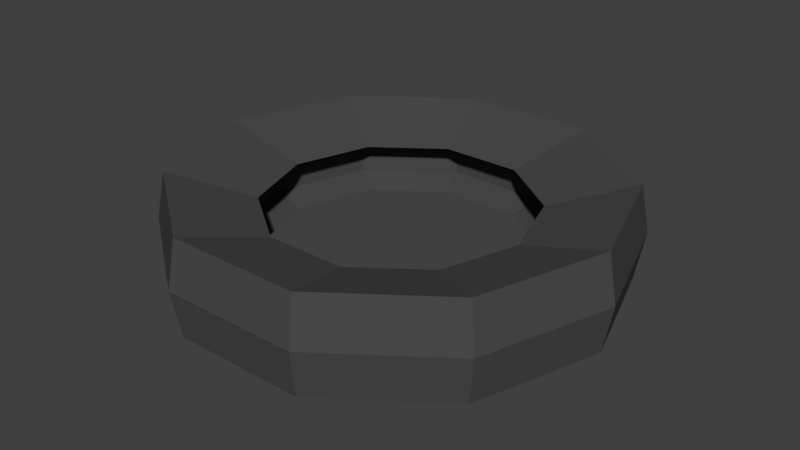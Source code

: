 # Source: Tyre.blend  (saved by Blender 2.79.0; exported with 4.5.12 LTS)
import bpy
from mathutils import Matrix  # noqa: F401  (used for matrix-valued properties, if any)

bpy.ops.wm.read_factory_settings(use_empty=True)
scene = bpy.context.scene
scene.name = 'Scene'

# ---- collections
col_collection_1 = bpy.data.collections.new('Collection 1'); scene.collection.children.link(col_collection_1)

# ---- materials (node trees are filled in below, after node groups)
mat_tyrerubber = bpy.data.materials.new('TyreRubber')
mat_tyrerubber.alpha_threshold = 0.0
mat_tyrerubber.use_transparent_shadow = False
mat_tyrerubber.diffuse_color = (0.06998, 0.06998, 0.06998, 1.0)
mat_tyrerubber.roughness = 0.5

# ---- material node trees

# ---- world
world_world = bpy.data.worlds.new('World'); scene.world = world_world
world_world.color = (0.05088, 0.05088, 0.05088)
world_world.use_sun_shadow = False
world_world.sun_shadow_jitter_overblur = 0.0
world_world.cycles.sampling_method = 'MANUAL'

# ---- meshes
me_torus = bpy.data.meshes.new('Torus')
me_torus.from_pydata([(1.111, 5.738e-09, 0.2401), (1.067, 9.993e-09, 0.4757), (0.6433, -1.223e-08, 0.3581), (0.6433, -1.223e-08, 0.1211), (1.067, 9.993e-09, 0.004617), (0.8986, 0.6529, 0.2401), (0.8633, 0.6272, 0.4757), (0.5204, 0.3781, 0.3581), (0.5204, 0.3781, 0.1211), (0.8633, 0.6272, 0.004617), (0.3432, 1.056, 0.2401), (0.3298, 1.015, 0.4757), (0.1988, 0.6118, 0.3581), (0.1988, 0.6118, 0.1211), (0.3298, 1.015, 0.004617), (-0.3432, 1.056, 0.2401), (-0.3298, 1.015, 0.4757), (-0.1988, 0.6118, 0.3581), (-0.1988, 0.6118, 0.1211), (-0.3298, 1.015, 0.004617), (-0.8986, 0.6529, 0.2401), (-0.8633, 0.6272, 0.4757), (-0.5204, 0.3781, 0.3581), (-0.5204, 0.3781, 0.1211), (-0.8633, 0.6272, 0.004617), (-1.111, 1.028e-07, 0.2401), (-1.067, 1.033e-07, 0.4757), (-0.6433, 4.401e-08, 0.3581), (-0.6433, 4.401e-08, 0.1211), (-1.067, 1.033e-07, 0.004617), (-0.8986, -0.6529, 0.2401), (-0.8633, -0.6272, 0.4757), (-0.5204, -0.3781, 0.3581), (-0.5204, -0.3781, 0.1211), (-0.8633, -0.6272, 0.004617), (-0.3432, -1.056, 0.2401), (-0.3298, -1.015, 0.4757), (-0.1988, -0.6118, 0.3581), (-0.1988, -0.6118, 0.1211), (-0.3298, -1.015, 0.004617), (0.3432, -1.056, 0.2401), (0.3298, -1.015, 0.4757), (0.1988, -0.6118, 0.3581), (0.1988, -0.6118, 0.1211), (0.3298, -1.015, 0.004617), (0.8986, -0.6529, 0.2401), (0.8633, -0.6272, 0.4757), (0.5204, -0.3781, 0.3581), (0.5204, -0.3781, 0.1211), (0.8633, -0.6272, 0.004617), (-0.2437, -0.75, 0.169), (0.2437, -0.75, 0.169), (-0.638, 0.4635, 0.2974), (-0.638, 0.4635, 0.169), (0.2437, 0.75, 0.2974), (-0.2437, 0.75, 0.2974), (0.7886, -6.142e-09, 0.2974), (0.7886, -6.142e-09, 0.169), (0.2437, -0.75, 0.2974), (0.638, -0.4635, 0.169), (-0.2437, -0.75, 0.2974), (-0.638, -0.4635, 0.2974), (-0.638, -0.4635, 0.169), (0.2437, 0.75, 0.169), (-0.7886, 6.28e-08, 0.2974), (-0.7886, 6.28e-08, 0.169), (0.638, 0.4635, 0.2974), (0.638, -0.4635, 0.2974), (-0.2437, 0.75, 0.169), (0.638, 0.4635, 0.169)], [], [(0, 5, 6, 1), (1, 6, 7, 2), (8, 3, 57, 69), (3, 8, 9, 4), (4, 9, 5, 0), (5, 10, 11, 6), (6, 11, 12, 7), (2, 7, 66, 56), (8, 13, 14, 9), (9, 14, 10, 5), (10, 15, 16, 11), (11, 16, 17, 12), (37, 42, 58, 60), (13, 18, 19, 14), (14, 19, 15, 10), (15, 20, 21, 16), (16, 21, 22, 17), (17, 22, 52, 55), (18, 23, 24, 19), (19, 24, 20, 15), (20, 25, 26, 21), (21, 26, 27, 22), (27, 32, 61, 64), (23, 28, 29, 24), (24, 29, 25, 20), (25, 30, 31, 26), (26, 31, 32, 27), (18, 13, 63, 68), (28, 33, 34, 29), (29, 34, 30, 25), (30, 35, 36, 31), (31, 36, 37, 32), (33, 28, 65, 62), (33, 38, 39, 34), (34, 39, 35, 30), (35, 40, 41, 36), (36, 41, 42, 37), (22, 27, 64, 52), (38, 43, 44, 39), (39, 44, 40, 35), (40, 45, 46, 41), (41, 46, 47, 42), (38, 33, 62, 50), (43, 48, 49, 44), (44, 49, 45, 40), (45, 0, 1, 46), (46, 1, 2, 47), (42, 47, 67, 58), (48, 3, 4, 49), (49, 4, 0, 45), (56, 66, 69, 57), (66, 54, 63, 69), (54, 55, 68, 63), (55, 52, 53, 68), (52, 64, 65, 53), (64, 61, 62, 65), (61, 60, 50, 62), (60, 58, 51, 50), (58, 67, 59, 51), (67, 56, 57, 59), (48, 43, 51, 59), (13, 8, 69, 63), (43, 38, 50, 51), (7, 12, 54, 66), (32, 37, 60, 61), (47, 2, 56, 67), (3, 48, 59, 57), (12, 17, 55, 54), (28, 23, 53, 65), (23, 18, 68, 53)])
me_torus.materials.append(mat_tyrerubber)
me_torus.use_remesh_preserve_volume = False
me_torus.use_remesh_preserve_attributes = False
me_torus.use_mirror_vertex_groups = False
me_torus.update()

# ---- objects
ob_torus = bpy.data.objects.new('Torus', me_torus)

# ---- transforms, parenting, visibility, modifiers, constraints
ob_torus.location = (0.0, 0.0, 0.0)
ob_torus.lineart.crease_threshold = 0.0

# ---- collection membership
col_collection_1.objects.link(ob_torus)

# ---- scene / render settings (as saved in the file)
scene.frame_start = 1; scene.frame_end = 250; scene.frame_set(1)
scene.render.engine = 'BLENDER_EEVEE_NEXT'
scene.render.resolution_percentage = 50
scene.render.dither_intensity = 0.0
scene.cycles.use_denoising = False
scene.cycles.samples = 128
scene.cycles.sampling_pattern = 'TABULATED_SOBOL'
scene.cycles.use_adaptive_sampling = False
scene.cycles.use_light_tree = False
scene.cycles.blur_glossy = 0.0
scene.cycles.sample_clamp_indirect = 0.0
scene.view_settings.view_transform = 'Standard'
bpy.context.view_layer.update()

# ---- added for rendering (the .blend has no active camera and no usable light): camera, sun
cam_auto = bpy.data.cameras.new('AutoCamera')
cam_auto.lens = 50.0
cam_auto.sensor_width = 36.0
cam_auto.clip_end = 1000.0
ob_auto_camera = bpy.data.objects.new('AutoCamera', cam_auto)
scene.collection.objects.link(ob_auto_camera)
ob_auto_camera.location = (2.86974, -3.44369, 2.53593)
ob_auto_camera.rotation_euler = (1.09748, -7.21219e-08, 0.694738)
scene.camera = ob_auto_camera
light_auto_sun = bpy.data.lights.new('AutoSun', 'SUN')
light_auto_sun.energy = 3.0
light_auto_sun.angle = 0.0523599
ob_auto_sun = bpy.data.objects.new('AutoSun', light_auto_sun)
scene.collection.objects.link(ob_auto_sun)
ob_auto_sun.rotation_euler = (0.872665, 0.174533, 0.523599)
bpy.context.view_layer.update()
